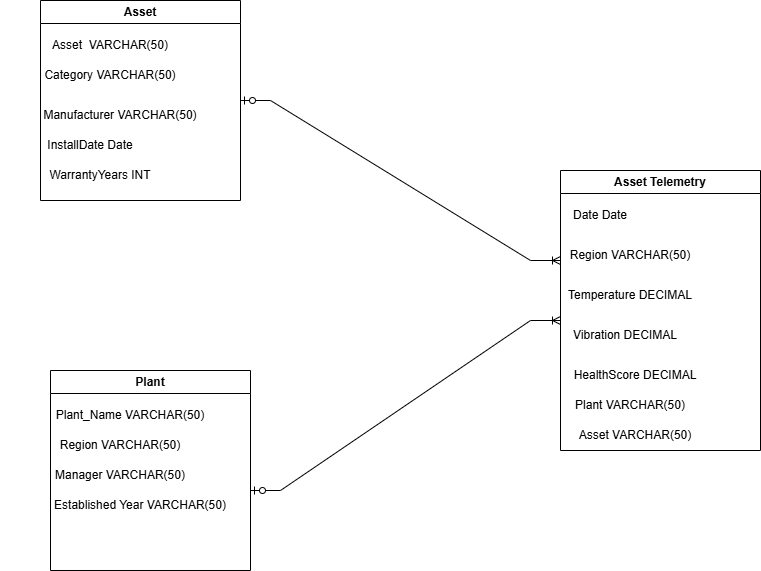

The diagram above was exported from draw.io. Its source (the exported page's mxGraphModel, read from the mxfile embedded in the PNG):
<mxGraphModel dx="1042" dy="687" grid="1" gridSize="10" guides="1" tooltips="1" connect="1" arrows="1" fold="1" page="1" pageScale="1" pageWidth="850" pageHeight="1100" math="0" shadow="0">
  <root>
    <mxCell id="0" />
    <mxCell id="1" parent="0" />
    <mxCell id="it-MaruhNazQSFbJMaIA-60" value="" style="shape=partialRectangle;connectable=0;fillColor=none;top=0;left=0;bottom=0;right=0;editable=1;overflow=hidden;whiteSpace=wrap;html=1;" vertex="1" parent="1">
      <mxGeometry x="20" y="200" width="30" height="30" as="geometry">
        <mxRectangle width="30" height="30" as="alternateBounds" />
      </mxGeometry>
    </mxCell>
    <mxCell id="it-MaruhNazQSFbJMaIA-61" value="" style="shape=tableRow;horizontal=0;startSize=0;swimlaneHead=0;swimlaneBody=0;fillColor=none;collapsible=0;dropTarget=0;points=[[0,0.5],[1,0.5]];portConstraint=eastwest;top=0;left=0;right=0;bottom=0;" vertex="1" parent="1">
      <mxGeometry x="20" y="210" width="220" height="30" as="geometry" />
    </mxCell>
    <mxCell id="it-MaruhNazQSFbJMaIA-62" value="" style="shape=partialRectangle;connectable=0;fillColor=none;top=0;left=0;bottom=0;right=0;editable=1;overflow=hidden;whiteSpace=wrap;html=1;" vertex="1" parent="it-MaruhNazQSFbJMaIA-61">
      <mxGeometry width="30" height="30" as="geometry">
        <mxRectangle width="30" height="30" as="alternateBounds" />
      </mxGeometry>
    </mxCell>
    <mxCell id="it-MaruhNazQSFbJMaIA-64" value="Asset" style="swimlane;whiteSpace=wrap;html=1;" vertex="1" parent="1">
      <mxGeometry x="60" y="50" width="200" height="200" as="geometry" />
    </mxCell>
    <mxCell id="it-MaruhNazQSFbJMaIA-69" value="Asset&amp;nbsp; VARCHAR(50)" style="text;html=1;whiteSpace=wrap;strokeColor=none;fillColor=none;align=center;verticalAlign=middle;rounded=0;" vertex="1" parent="it-MaruhNazQSFbJMaIA-64">
      <mxGeometry y="30" width="140" height="30" as="geometry" />
    </mxCell>
    <mxCell id="it-MaruhNazQSFbJMaIA-70" value="Category VARCHAR(50)" style="text;html=1;whiteSpace=wrap;strokeColor=none;fillColor=none;align=center;verticalAlign=middle;rounded=0;" vertex="1" parent="it-MaruhNazQSFbJMaIA-64">
      <mxGeometry y="60" width="140" height="30" as="geometry" />
    </mxCell>
    <mxCell id="it-MaruhNazQSFbJMaIA-71" value="Manufacturer VARCHAR(50)" style="text;html=1;whiteSpace=wrap;strokeColor=none;fillColor=none;align=center;verticalAlign=middle;rounded=0;" vertex="1" parent="it-MaruhNazQSFbJMaIA-64">
      <mxGeometry y="100" width="160" height="30" as="geometry" />
    </mxCell>
    <mxCell id="it-MaruhNazQSFbJMaIA-72" value="InstallDate Date" style="text;html=1;whiteSpace=wrap;strokeColor=none;fillColor=none;align=center;verticalAlign=middle;rounded=0;" vertex="1" parent="it-MaruhNazQSFbJMaIA-64">
      <mxGeometry y="130" width="100" height="30" as="geometry" />
    </mxCell>
    <mxCell id="it-MaruhNazQSFbJMaIA-73" value="WarrantyYears INT" style="text;html=1;whiteSpace=wrap;strokeColor=none;fillColor=none;align=center;verticalAlign=middle;rounded=0;" vertex="1" parent="it-MaruhNazQSFbJMaIA-64">
      <mxGeometry x="-5" y="160" width="130" height="30" as="geometry" />
    </mxCell>
    <mxCell id="it-MaruhNazQSFbJMaIA-65" value="Plant" style="swimlane;whiteSpace=wrap;html=1;" vertex="1" parent="1">
      <mxGeometry x="70" y="420" width="200" height="200" as="geometry" />
    </mxCell>
    <mxCell id="it-MaruhNazQSFbJMaIA-74" value="Plant_Name&amp;nbsp;VARCHAR(50)" style="text;html=1;whiteSpace=wrap;strokeColor=none;fillColor=none;align=center;verticalAlign=middle;rounded=0;" vertex="1" parent="it-MaruhNazQSFbJMaIA-65">
      <mxGeometry x="50" y="30" width="60" height="30" as="geometry" />
    </mxCell>
    <mxCell id="it-MaruhNazQSFbJMaIA-75" value="Region&amp;nbsp;VARCHAR(50)" style="text;html=1;whiteSpace=wrap;strokeColor=none;fillColor=none;align=center;verticalAlign=middle;rounded=0;" vertex="1" parent="it-MaruhNazQSFbJMaIA-65">
      <mxGeometry x="40" y="60" width="60" height="30" as="geometry" />
    </mxCell>
    <mxCell id="it-MaruhNazQSFbJMaIA-76" value="Manager&amp;nbsp;VARCHAR(50)" style="text;html=1;whiteSpace=wrap;strokeColor=none;fillColor=none;align=center;verticalAlign=middle;rounded=0;" vertex="1" parent="it-MaruhNazQSFbJMaIA-65">
      <mxGeometry x="40" y="90" width="60" height="30" as="geometry" />
    </mxCell>
    <mxCell id="it-MaruhNazQSFbJMaIA-77" value="Established Year&amp;nbsp;VARCHAR(50)" style="text;html=1;whiteSpace=wrap;strokeColor=none;fillColor=none;align=center;verticalAlign=middle;rounded=0;" vertex="1" parent="it-MaruhNazQSFbJMaIA-65">
      <mxGeometry x="-10" y="120" width="200" height="30" as="geometry" />
    </mxCell>
    <mxCell id="it-MaruhNazQSFbJMaIA-66" value="Asset Telemetry" style="swimlane;whiteSpace=wrap;html=1;" vertex="1" parent="1">
      <mxGeometry x="580" y="220" width="200" height="280" as="geometry" />
    </mxCell>
    <mxCell id="it-MaruhNazQSFbJMaIA-78" value="Date Date" style="text;html=1;whiteSpace=wrap;strokeColor=none;fillColor=none;align=center;verticalAlign=middle;rounded=0;" vertex="1" parent="it-MaruhNazQSFbJMaIA-66">
      <mxGeometry x="10" y="30" width="60" height="30" as="geometry" />
    </mxCell>
    <mxCell id="it-MaruhNazQSFbJMaIA-79" value="Region&amp;nbsp;VARCHAR(50)" style="text;html=1;whiteSpace=wrap;strokeColor=none;fillColor=none;align=center;verticalAlign=middle;rounded=0;" vertex="1" parent="it-MaruhNazQSFbJMaIA-66">
      <mxGeometry x="40" y="70" width="60" height="30" as="geometry" />
    </mxCell>
    <mxCell id="it-MaruhNazQSFbJMaIA-80" value="Temperature DECIMAL" style="text;html=1;whiteSpace=wrap;strokeColor=none;fillColor=none;align=center;verticalAlign=middle;rounded=0;" vertex="1" parent="it-MaruhNazQSFbJMaIA-66">
      <mxGeometry y="110" width="140" height="30" as="geometry" />
    </mxCell>
    <mxCell id="it-MaruhNazQSFbJMaIA-81" value="Vibration DECIMAL" style="text;html=1;whiteSpace=wrap;strokeColor=none;fillColor=none;align=center;verticalAlign=middle;rounded=0;" vertex="1" parent="it-MaruhNazQSFbJMaIA-66">
      <mxGeometry x="10" y="150" width="110" height="30" as="geometry" />
    </mxCell>
    <mxCell id="it-MaruhNazQSFbJMaIA-82" value="HealthScore DECIMAL" style="text;html=1;whiteSpace=wrap;strokeColor=none;fillColor=none;align=center;verticalAlign=middle;rounded=0;" vertex="1" parent="it-MaruhNazQSFbJMaIA-66">
      <mxGeometry x="10" y="190" width="130" height="30" as="geometry" />
    </mxCell>
    <mxCell id="it-MaruhNazQSFbJMaIA-83" value="Plant&amp;nbsp;VARCHAR(50)" style="text;html=1;whiteSpace=wrap;strokeColor=none;fillColor=none;align=center;verticalAlign=middle;rounded=0;" vertex="1" parent="it-MaruhNazQSFbJMaIA-66">
      <mxGeometry x="40" y="220" width="60" height="30" as="geometry" />
    </mxCell>
    <mxCell id="it-MaruhNazQSFbJMaIA-84" value="Asset&amp;nbsp;VARCHAR(50)" style="text;html=1;whiteSpace=wrap;strokeColor=none;fillColor=none;align=center;verticalAlign=middle;rounded=0;" vertex="1" parent="it-MaruhNazQSFbJMaIA-66">
      <mxGeometry x="45" y="250" width="60" height="30" as="geometry" />
    </mxCell>
    <mxCell id="it-MaruhNazQSFbJMaIA-67" value="" style="edgeStyle=entityRelationEdgeStyle;fontSize=12;html=1;endArrow=ERoneToMany;startArrow=ERzeroToOne;rounded=0;exitX=1;exitY=0.5;exitDx=0;exitDy=0;" edge="1" parent="1" source="it-MaruhNazQSFbJMaIA-64">
      <mxGeometry width="100" height="100" relative="1" as="geometry">
        <mxPoint x="260" y="150" as="sourcePoint" />
        <mxPoint x="580" y="310" as="targetPoint" />
      </mxGeometry>
    </mxCell>
    <mxCell id="it-MaruhNazQSFbJMaIA-68" value="" style="edgeStyle=entityRelationEdgeStyle;fontSize=12;html=1;endArrow=ERoneToMany;startArrow=ERzeroToOne;rounded=0;" edge="1" parent="1">
      <mxGeometry width="100" height="100" relative="1" as="geometry">
        <mxPoint x="270" y="540" as="sourcePoint" />
        <mxPoint x="580" y="370" as="targetPoint" />
      </mxGeometry>
    </mxCell>
  </root>
</mxGraphModel>